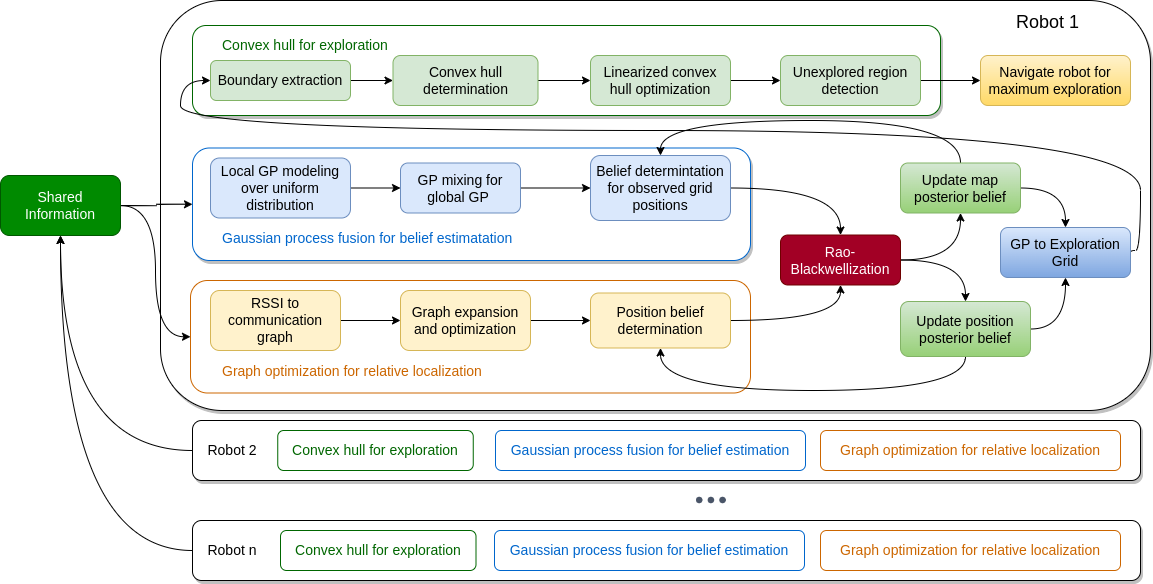

The diagram above was exported from draw.io. Its source (the exported page's mxGraphModel, read from the mxfile embedded in the PNG):
<mxGraphModel dx="2194" dy="714" grid="1" gridSize="10" guides="1" tooltips="1" connect="1" arrows="1" fold="1" page="1" pageScale="1" pageWidth="827" pageHeight="1169" math="0" shadow="0">
  <root>
    <mxCell id="0" />
    <mxCell id="1" parent="0" />
    <mxCell id="Ma91SqmoEzlj41Nr32gv-57" value="" style="rounded=1;whiteSpace=wrap;html=1;shadow=1;labelBorderColor=none;fontSize=14;fontColor=#CC6600;" parent="1" vertex="1">
      <mxGeometry x="140" y="60" width="990" height="410" as="geometry" />
    </mxCell>
    <mxCell id="Ma91SqmoEzlj41Nr32gv-39" value="" style="rounded=1;whiteSpace=wrap;html=1;shadow=0;fontSize=14;strokeColor=#CC6600;" parent="1" vertex="1">
      <mxGeometry x="170" y="340" width="560" height="112.5" as="geometry" />
    </mxCell>
    <mxCell id="Ma91SqmoEzlj41Nr32gv-40" value="Graph optimization for relative localization" style="text;html=1;strokeColor=none;fillColor=none;align=left;verticalAlign=middle;whiteSpace=wrap;rounded=0;fontSize=14;labelBorderColor=none;fontColor=#CC6600;" parent="1" vertex="1">
      <mxGeometry x="200" y="416" width="270" height="30" as="geometry" />
    </mxCell>
    <mxCell id="Ma91SqmoEzlj41Nr32gv-37" value="" style="rounded=1;whiteSpace=wrap;html=1;shadow=1;fontSize=14;strokeColor=#0066CC;" parent="1" vertex="1">
      <mxGeometry x="172" y="207.5" width="558" height="112.5" as="geometry" />
    </mxCell>
    <mxCell id="Ma91SqmoEzlj41Nr32gv-38" value="Gaussian process fusion for belief estimatation" style="text;html=1;strokeColor=none;fillColor=none;align=left;verticalAlign=middle;whiteSpace=wrap;rounded=0;fontSize=14;fontColor=#0066CC;" parent="1" vertex="1">
      <mxGeometry x="200" y="282.5" width="310" height="30" as="geometry" />
    </mxCell>
    <mxCell id="Ma91SqmoEzlj41Nr32gv-35" value="" style="rounded=1;whiteSpace=wrap;html=1;shadow=1;fontSize=14;strokeColor=#006600;" parent="1" vertex="1">
      <mxGeometry x="172" y="85" width="748" height="90" as="geometry" />
    </mxCell>
    <mxCell id="Ma91SqmoEzlj41Nr32gv-41" style="edgeStyle=orthogonalEdgeStyle;curved=1;rounded=0;orthogonalLoop=1;jettySize=auto;html=1;exitX=1;exitY=0.5;exitDx=0;exitDy=0;entryX=0;entryY=0.5;entryDx=0;entryDy=0;fontSize=14;" parent="1" source="Ma91SqmoEzlj41Nr32gv-1" target="Ma91SqmoEzlj41Nr32gv-2" edge="1">
      <mxGeometry relative="1" as="geometry" />
    </mxCell>
    <mxCell id="Ma91SqmoEzlj41Nr32gv-1" value="&lt;font style=&quot;font-size: 14px;&quot;&gt;Local GP modeling over uniform distribution&lt;/font&gt;" style="rounded=1;whiteSpace=wrap;html=1;fillColor=#dae8fc;strokeColor=#6c8ebf;" parent="1" vertex="1">
      <mxGeometry x="190" y="217.5" width="140" height="60" as="geometry" />
    </mxCell>
    <mxCell id="Ma91SqmoEzlj41Nr32gv-42" style="edgeStyle=orthogonalEdgeStyle;curved=1;rounded=0;orthogonalLoop=1;jettySize=auto;html=1;exitX=1;exitY=0.5;exitDx=0;exitDy=0;fontSize=14;" parent="1" source="Ma91SqmoEzlj41Nr32gv-2" target="Ma91SqmoEzlj41Nr32gv-3" edge="1">
      <mxGeometry relative="1" as="geometry" />
    </mxCell>
    <mxCell id="Ma91SqmoEzlj41Nr32gv-2" value="&lt;font style=&quot;font-size: 14px;&quot;&gt;GP mixing for global GP&amp;nbsp;&lt;/font&gt;" style="rounded=1;whiteSpace=wrap;html=1;fillColor=#dae8fc;strokeColor=#6c8ebf;" parent="1" vertex="1">
      <mxGeometry x="380" y="222.5" width="120" height="50" as="geometry" />
    </mxCell>
    <mxCell id="Ma91SqmoEzlj41Nr32gv-70" style="edgeStyle=orthogonalEdgeStyle;curved=1;rounded=0;orthogonalLoop=1;jettySize=auto;html=1;exitX=1;exitY=0.5;exitDx=0;exitDy=0;fontSize=18;fontColor=#CC6600;" parent="1" source="Ma91SqmoEzlj41Nr32gv-3" target="Ma91SqmoEzlj41Nr32gv-8" edge="1">
      <mxGeometry relative="1" as="geometry" />
    </mxCell>
    <mxCell id="Ma91SqmoEzlj41Nr32gv-3" value="&lt;font style=&quot;font-size: 14px;&quot;&gt;Belief determintation for observed grid positions&lt;/font&gt;" style="rounded=1;whiteSpace=wrap;html=1;fillColor=#dae8fc;strokeColor=#6c8ebf;" parent="1" vertex="1">
      <mxGeometry x="570" y="215" width="140" height="65" as="geometry" />
    </mxCell>
    <mxCell id="Ma91SqmoEzlj41Nr32gv-69" style="edgeStyle=orthogonalEdgeStyle;curved=1;rounded=0;orthogonalLoop=1;jettySize=auto;html=1;exitX=1;exitY=0.5;exitDx=0;exitDy=0;entryX=0;entryY=0.5;entryDx=0;entryDy=0;fontSize=18;fontColor=#CC6600;" parent="1" source="Ma91SqmoEzlj41Nr32gv-4" target="Ma91SqmoEzlj41Nr32gv-11" edge="1">
      <mxGeometry relative="1" as="geometry">
        <Array as="points">
          <mxPoint x="1110" y="310" />
          <mxPoint x="1120" y="310" />
          <mxPoint x="1120" y="190" />
          <mxPoint x="160" y="190" />
          <mxPoint x="160" y="140" />
        </Array>
      </mxGeometry>
    </mxCell>
    <mxCell id="Ma91SqmoEzlj41Nr32gv-4" value="&lt;font style=&quot;font-size: 14px;&quot;&gt;GP to Exploration Grid&lt;/font&gt;" style="rounded=1;whiteSpace=wrap;html=1;fillColor=#dae8fc;strokeColor=#6c8ebf;gradientColor=#7ea6e0;" parent="1" vertex="1">
      <mxGeometry x="980" y="287" width="130" height="50" as="geometry" />
    </mxCell>
    <mxCell id="Ma91SqmoEzlj41Nr32gv-46" style="edgeStyle=orthogonalEdgeStyle;curved=1;rounded=0;orthogonalLoop=1;jettySize=auto;html=1;exitX=1;exitY=0.5;exitDx=0;exitDy=0;entryX=0;entryY=0.5;entryDx=0;entryDy=0;fontSize=14;" parent="1" source="Ma91SqmoEzlj41Nr32gv-5" target="Ma91SqmoEzlj41Nr32gv-6" edge="1">
      <mxGeometry relative="1" as="geometry" />
    </mxCell>
    <mxCell id="Ma91SqmoEzlj41Nr32gv-5" value="&lt;font style=&quot;font-size: 14px;&quot;&gt;RSSI to communication graph&lt;/font&gt;" style="rounded=1;whiteSpace=wrap;html=1;fillColor=#fff2cc;strokeColor=#d6b656;" parent="1" vertex="1">
      <mxGeometry x="190" y="350" width="130" height="60" as="geometry" />
    </mxCell>
    <mxCell id="Ma91SqmoEzlj41Nr32gv-47" style="edgeStyle=orthogonalEdgeStyle;curved=1;rounded=0;orthogonalLoop=1;jettySize=auto;html=1;exitX=1;exitY=0.5;exitDx=0;exitDy=0;entryX=0;entryY=0.5;entryDx=0;entryDy=0;fontSize=14;" parent="1" source="Ma91SqmoEzlj41Nr32gv-6" target="Ma91SqmoEzlj41Nr32gv-7" edge="1">
      <mxGeometry relative="1" as="geometry" />
    </mxCell>
    <mxCell id="Ma91SqmoEzlj41Nr32gv-6" value="&lt;font style=&quot;font-size: 14px;&quot;&gt;Graph expansion and optimization&lt;/font&gt;" style="rounded=1;whiteSpace=wrap;html=1;fillColor=#fff2cc;strokeColor=#d6b656;" parent="1" vertex="1">
      <mxGeometry x="380" y="350" width="130" height="60" as="geometry" />
    </mxCell>
    <mxCell id="Ma91SqmoEzlj41Nr32gv-71" style="edgeStyle=orthogonalEdgeStyle;curved=1;rounded=0;orthogonalLoop=1;jettySize=auto;html=1;exitX=1;exitY=0.5;exitDx=0;exitDy=0;entryX=0.5;entryY=1;entryDx=0;entryDy=0;fontSize=18;fontColor=#CC6600;" parent="1" source="Ma91SqmoEzlj41Nr32gv-7" target="Ma91SqmoEzlj41Nr32gv-8" edge="1">
      <mxGeometry relative="1" as="geometry">
        <Array as="points">
          <mxPoint x="820" y="380" />
        </Array>
      </mxGeometry>
    </mxCell>
    <mxCell id="Ma91SqmoEzlj41Nr32gv-7" value="&lt;span style=&quot;font-size: 14px;&quot;&gt;Position belief determination&lt;/span&gt;" style="rounded=1;whiteSpace=wrap;html=1;fillColor=#fff2cc;strokeColor=#d6b656;" parent="1" vertex="1">
      <mxGeometry x="570" y="352.5" width="140" height="55" as="geometry" />
    </mxCell>
    <mxCell id="Ma91SqmoEzlj41Nr32gv-50" style="edgeStyle=orthogonalEdgeStyle;curved=1;rounded=0;orthogonalLoop=1;jettySize=auto;html=1;exitX=1;exitY=0.5;exitDx=0;exitDy=0;fontSize=14;" parent="1" source="Ma91SqmoEzlj41Nr32gv-8" target="Ma91SqmoEzlj41Nr32gv-9" edge="1">
      <mxGeometry relative="1" as="geometry" />
    </mxCell>
    <mxCell id="Ma91SqmoEzlj41Nr32gv-62" style="edgeStyle=orthogonalEdgeStyle;curved=1;rounded=0;orthogonalLoop=1;jettySize=auto;html=1;exitX=1;exitY=0.5;exitDx=0;exitDy=0;fontSize=18;fontColor=#CC6600;" parent="1" source="Ma91SqmoEzlj41Nr32gv-8" target="Ma91SqmoEzlj41Nr32gv-10" edge="1">
      <mxGeometry relative="1" as="geometry" />
    </mxCell>
    <mxCell id="Ma91SqmoEzlj41Nr32gv-8" value="&lt;span style=&quot;font-size: 14px;&quot;&gt;Rao-Blackwellization&lt;/span&gt;" style="rounded=1;whiteSpace=wrap;html=1;fillColor=#a20025;strokeColor=#6F0000;fontColor=#ffffff;" parent="1" vertex="1">
      <mxGeometry x="760" y="294.5" width="120" height="50" as="geometry" />
    </mxCell>
    <mxCell id="Ma91SqmoEzlj41Nr32gv-66" style="edgeStyle=orthogonalEdgeStyle;curved=1;rounded=0;orthogonalLoop=1;jettySize=auto;html=1;exitX=0.5;exitY=0;exitDx=0;exitDy=0;entryX=0.5;entryY=0;entryDx=0;entryDy=0;fontSize=18;fontColor=#CC6600;" parent="1" source="Ma91SqmoEzlj41Nr32gv-9" target="Ma91SqmoEzlj41Nr32gv-3" edge="1">
      <mxGeometry relative="1" as="geometry">
        <Array as="points">
          <mxPoint x="940" y="180" />
          <mxPoint x="640" y="180" />
        </Array>
      </mxGeometry>
    </mxCell>
    <mxCell id="Ma91SqmoEzlj41Nr32gv-68" style="edgeStyle=orthogonalEdgeStyle;curved=1;rounded=0;orthogonalLoop=1;jettySize=auto;html=1;exitX=1;exitY=0.5;exitDx=0;exitDy=0;fontSize=18;fontColor=#CC6600;" parent="1" source="Ma91SqmoEzlj41Nr32gv-9" target="Ma91SqmoEzlj41Nr32gv-4" edge="1">
      <mxGeometry relative="1" as="geometry" />
    </mxCell>
    <mxCell id="Ma91SqmoEzlj41Nr32gv-9" value="&lt;span style=&quot;font-size: 14px;&quot;&gt;Update map posterior&amp;nbsp;belief&lt;/span&gt;" style="rounded=1;whiteSpace=wrap;html=1;fillColor=#d5e8d4;strokeColor=#82b366;gradientColor=#97d077;" parent="1" vertex="1">
      <mxGeometry x="880" y="222.5" width="120" height="50" as="geometry" />
    </mxCell>
    <mxCell id="Ma91SqmoEzlj41Nr32gv-65" style="edgeStyle=orthogonalEdgeStyle;curved=1;rounded=0;orthogonalLoop=1;jettySize=auto;html=1;exitX=0.5;exitY=1;exitDx=0;exitDy=0;entryX=0.5;entryY=1;entryDx=0;entryDy=0;fontSize=18;fontColor=#CC6600;" parent="1" source="Ma91SqmoEzlj41Nr32gv-10" target="Ma91SqmoEzlj41Nr32gv-7" edge="1">
      <mxGeometry relative="1" as="geometry">
        <Array as="points">
          <mxPoint x="945" y="450" />
          <mxPoint x="640" y="450" />
        </Array>
      </mxGeometry>
    </mxCell>
    <mxCell id="Ma91SqmoEzlj41Nr32gv-67" style="edgeStyle=orthogonalEdgeStyle;curved=1;rounded=0;orthogonalLoop=1;jettySize=auto;html=1;exitX=1;exitY=0.5;exitDx=0;exitDy=0;fontSize=18;fontColor=#CC6600;" parent="1" source="Ma91SqmoEzlj41Nr32gv-10" target="Ma91SqmoEzlj41Nr32gv-4" edge="1">
      <mxGeometry relative="1" as="geometry" />
    </mxCell>
    <mxCell id="Ma91SqmoEzlj41Nr32gv-10" value="&lt;span style=&quot;font-size: 14px;&quot;&gt;Update position posterior&amp;nbsp;belief&lt;/span&gt;" style="rounded=1;whiteSpace=wrap;html=1;fillColor=#d5e8d4;strokeColor=#82b366;gradientColor=#97d077;" parent="1" vertex="1">
      <mxGeometry x="880" y="361" width="130" height="55" as="geometry" />
    </mxCell>
    <mxCell id="Ma91SqmoEzlj41Nr32gv-43" style="edgeStyle=orthogonalEdgeStyle;curved=1;rounded=0;orthogonalLoop=1;jettySize=auto;html=1;exitX=1;exitY=0.5;exitDx=0;exitDy=0;entryX=0;entryY=0.5;entryDx=0;entryDy=0;fontSize=14;" parent="1" source="Ma91SqmoEzlj41Nr32gv-11" target="Ma91SqmoEzlj41Nr32gv-12" edge="1">
      <mxGeometry relative="1" as="geometry" />
    </mxCell>
    <mxCell id="Ma91SqmoEzlj41Nr32gv-11" value="&lt;font style=&quot;font-size: 14px;&quot;&gt;Boundary extraction&lt;/font&gt;" style="rounded=1;whiteSpace=wrap;html=1;fillColor=#d5e8d4;strokeColor=#82b366;" parent="1" vertex="1">
      <mxGeometry x="190" y="120" width="140" height="40" as="geometry" />
    </mxCell>
    <mxCell id="Ma91SqmoEzlj41Nr32gv-44" style="edgeStyle=orthogonalEdgeStyle;curved=1;rounded=0;orthogonalLoop=1;jettySize=auto;html=1;exitX=1;exitY=0.5;exitDx=0;exitDy=0;fontSize=14;" parent="1" source="Ma91SqmoEzlj41Nr32gv-12" target="Ma91SqmoEzlj41Nr32gv-13" edge="1">
      <mxGeometry relative="1" as="geometry" />
    </mxCell>
    <mxCell id="Ma91SqmoEzlj41Nr32gv-12" value="&lt;font style=&quot;font-size: 14px;&quot;&gt;Convex hull determination&lt;/font&gt;" style="rounded=1;whiteSpace=wrap;html=1;fillColor=#d5e8d4;strokeColor=#82b366;" parent="1" vertex="1">
      <mxGeometry x="372.5" y="115" width="145" height="50" as="geometry" />
    </mxCell>
    <mxCell id="Ma91SqmoEzlj41Nr32gv-45" style="edgeStyle=orthogonalEdgeStyle;curved=1;rounded=0;orthogonalLoop=1;jettySize=auto;html=1;exitX=1;exitY=0.5;exitDx=0;exitDy=0;entryX=0;entryY=0.5;entryDx=0;entryDy=0;fontSize=14;" parent="1" source="Ma91SqmoEzlj41Nr32gv-13" target="Ma91SqmoEzlj41Nr32gv-14" edge="1">
      <mxGeometry relative="1" as="geometry" />
    </mxCell>
    <mxCell id="Ma91SqmoEzlj41Nr32gv-13" value="&lt;font style=&quot;font-size: 14px;&quot;&gt;Linearized convex hull optimization&lt;/font&gt;" style="rounded=1;whiteSpace=wrap;html=1;fillColor=#d5e8d4;strokeColor=#82b366;" parent="1" vertex="1">
      <mxGeometry x="570" y="115" width="140" height="50" as="geometry" />
    </mxCell>
    <mxCell id="Ma91SqmoEzlj41Nr32gv-56" style="edgeStyle=orthogonalEdgeStyle;curved=1;rounded=0;orthogonalLoop=1;jettySize=auto;html=1;exitX=1;exitY=0.5;exitDx=0;exitDy=0;entryX=0;entryY=0.5;entryDx=0;entryDy=0;fontSize=14;fontColor=#CC6600;" parent="1" source="Ma91SqmoEzlj41Nr32gv-14" target="Ma91SqmoEzlj41Nr32gv-15" edge="1">
      <mxGeometry relative="1" as="geometry" />
    </mxCell>
    <mxCell id="Ma91SqmoEzlj41Nr32gv-14" value="&lt;font style=&quot;font-size: 14px;&quot;&gt;Unexplored region detection&lt;/font&gt;" style="rounded=1;whiteSpace=wrap;html=1;fillColor=#d5e8d4;strokeColor=#82b366;" parent="1" vertex="1">
      <mxGeometry x="760" y="115" width="140" height="50" as="geometry" />
    </mxCell>
    <mxCell id="Ma91SqmoEzlj41Nr32gv-15" value="&lt;font style=&quot;font-size: 14px;&quot;&gt;Navigate robot for maximum exploration&lt;/font&gt;" style="rounded=1;whiteSpace=wrap;html=1;fillColor=#fff2cc;strokeColor=#d6b656;gradientColor=#ffd966;" parent="1" vertex="1">
      <mxGeometry x="960" y="115" width="150" height="50" as="geometry" />
    </mxCell>
    <mxCell id="Ma91SqmoEzlj41Nr32gv-59" style="edgeStyle=orthogonalEdgeStyle;curved=1;rounded=0;orthogonalLoop=1;jettySize=auto;html=1;exitX=1;exitY=0.5;exitDx=0;exitDy=0;fontSize=14;fontColor=#CC6600;" parent="1" source="Ma91SqmoEzlj41Nr32gv-18" target="Ma91SqmoEzlj41Nr32gv-37" edge="1">
      <mxGeometry relative="1" as="geometry" />
    </mxCell>
    <mxCell id="Ma91SqmoEzlj41Nr32gv-60" style="edgeStyle=orthogonalEdgeStyle;curved=1;rounded=0;orthogonalLoop=1;jettySize=auto;html=1;exitX=1;exitY=0.5;exitDx=0;exitDy=0;entryX=0;entryY=0.5;entryDx=0;entryDy=0;fontSize=14;fontColor=#CC6600;" parent="1" source="Ma91SqmoEzlj41Nr32gv-18" target="Ma91SqmoEzlj41Nr32gv-39" edge="1">
      <mxGeometry relative="1" as="geometry" />
    </mxCell>
    <mxCell id="Ma91SqmoEzlj41Nr32gv-18" value="Shared Information" style="rounded=1;whiteSpace=wrap;html=1;fontSize=14;fillColor=#008a00;fontColor=#ffffff;strokeColor=#005700;" parent="1" vertex="1">
      <mxGeometry x="-20" y="235" width="120" height="60" as="geometry" />
    </mxCell>
    <mxCell id="Ma91SqmoEzlj41Nr32gv-19" style="edgeStyle=orthogonalEdgeStyle;rounded=0;orthogonalLoop=1;jettySize=auto;html=1;exitX=0.5;exitY=1;exitDx=0;exitDy=0;fontSize=14;" parent="1" source="Ma91SqmoEzlj41Nr32gv-9" target="Ma91SqmoEzlj41Nr32gv-9" edge="1">
      <mxGeometry relative="1" as="geometry" />
    </mxCell>
    <mxCell id="Ma91SqmoEzlj41Nr32gv-34" style="edgeStyle=orthogonalEdgeStyle;curved=1;rounded=0;orthogonalLoop=1;jettySize=auto;html=1;exitX=0;exitY=0.5;exitDx=0;exitDy=0;entryX=0.5;entryY=1;entryDx=0;entryDy=0;fontSize=14;" parent="1" source="Ma91SqmoEzlj41Nr32gv-20" target="Ma91SqmoEzlj41Nr32gv-18" edge="1">
      <mxGeometry relative="1" as="geometry" />
    </mxCell>
    <mxCell id="Ma91SqmoEzlj41Nr32gv-20" value="" style="rounded=1;whiteSpace=wrap;html=1;fontSize=14;shadow=1;" parent="1" vertex="1">
      <mxGeometry x="172" y="480" width="948" height="60" as="geometry" />
    </mxCell>
    <mxCell id="Ma91SqmoEzlj41Nr32gv-21" value="Robot 2" style="text;html=1;strokeColor=none;fillColor=none;align=center;verticalAlign=middle;whiteSpace=wrap;rounded=0;fontSize=14;" parent="1" vertex="1">
      <mxGeometry x="182" y="495" width="60" height="30" as="geometry" />
    </mxCell>
    <mxCell id="Ma91SqmoEzlj41Nr32gv-22" value="&lt;font color=&quot;#006600&quot;&gt;Convex hull for exploration&lt;/font&gt;" style="rounded=1;whiteSpace=wrap;html=1;shadow=0;fontSize=14;strokeColor=#006600;" parent="1" vertex="1">
      <mxGeometry x="257.25" y="490" width="195.5" height="40" as="geometry" />
    </mxCell>
    <mxCell id="Ma91SqmoEzlj41Nr32gv-23" value="&lt;font color=&quot;#0066cc&quot;&gt;Gaussian process fusion for belief estimation&lt;/font&gt;" style="rounded=1;whiteSpace=wrap;html=1;shadow=0;fontSize=14;strokeColor=#0066CC;" parent="1" vertex="1">
      <mxGeometry x="475" y="490" width="310" height="40" as="geometry" />
    </mxCell>
    <mxCell id="Ma91SqmoEzlj41Nr32gv-24" value="&lt;font color=&quot;#cc6600&quot;&gt;Graph optimization for relative localization&lt;/font&gt;" style="rounded=1;whiteSpace=wrap;html=1;shadow=0;fontSize=14;strokeColor=#CC6600;" parent="1" vertex="1">
      <mxGeometry x="800" y="490" width="300" height="40" as="geometry" />
    </mxCell>
    <mxCell id="Ma91SqmoEzlj41Nr32gv-26" value="" style="shape=image;html=1;verticalAlign=top;verticalLabelPosition=bottom;labelBackgroundColor=#ffffff;imageAspect=0;aspect=fixed;image=https://cdn1.iconfinder.com/data/icons/heroicons-ui/24/dots-horizontal-128.png;shadow=0;fontSize=14;" parent="1" vertex="1">
      <mxGeometry x="670.88" y="540" width="40" height="40" as="geometry" />
    </mxCell>
    <mxCell id="Ma91SqmoEzlj41Nr32gv-32" style="edgeStyle=orthogonalEdgeStyle;rounded=0;orthogonalLoop=1;jettySize=auto;html=1;exitX=0;exitY=0.5;exitDx=0;exitDy=0;entryX=0.5;entryY=1;entryDx=0;entryDy=0;fontSize=14;curved=1;" parent="1" source="Ma91SqmoEzlj41Nr32gv-27" target="Ma91SqmoEzlj41Nr32gv-18" edge="1">
      <mxGeometry relative="1" as="geometry" />
    </mxCell>
    <mxCell id="Ma91SqmoEzlj41Nr32gv-27" value="" style="rounded=1;whiteSpace=wrap;html=1;fontSize=14;shadow=1;" parent="1" vertex="1">
      <mxGeometry x="172" y="580" width="948" height="60" as="geometry" />
    </mxCell>
    <mxCell id="Ma91SqmoEzlj41Nr32gv-28" value="Robot n" style="text;html=1;strokeColor=none;fillColor=none;align=center;verticalAlign=middle;whiteSpace=wrap;rounded=0;fontSize=14;" parent="1" vertex="1">
      <mxGeometry x="182" y="595" width="60" height="30" as="geometry" />
    </mxCell>
    <mxCell id="Ma91SqmoEzlj41Nr32gv-29" value="&lt;font color=&quot;#006600&quot;&gt;Convex hull for exploration&lt;/font&gt;" style="rounded=1;whiteSpace=wrap;html=1;shadow=0;fontSize=14;strokeColor=#006600;" parent="1" vertex="1">
      <mxGeometry x="260" y="590" width="195.5" height="40" as="geometry" />
    </mxCell>
    <mxCell id="Ma91SqmoEzlj41Nr32gv-30" value="&lt;font color=&quot;#0066cc&quot;&gt;Gaussian process fusion for belief estimation&lt;/font&gt;" style="rounded=1;whiteSpace=wrap;html=1;shadow=0;fontSize=14;strokeColor=#0066CC;" parent="1" vertex="1">
      <mxGeometry x="474" y="590" width="310" height="40" as="geometry" />
    </mxCell>
    <mxCell id="Ma91SqmoEzlj41Nr32gv-31" value="&lt;font color=&quot;#cc6600&quot;&gt;Graph optimization for relative localization&lt;/font&gt;" style="rounded=1;whiteSpace=wrap;html=1;shadow=0;fontSize=14;strokeColor=#CC6600;" parent="1" vertex="1">
      <mxGeometry x="800" y="590" width="300" height="40" as="geometry" />
    </mxCell>
    <mxCell id="Ma91SqmoEzlj41Nr32gv-36" value="Convex hull for exploration" style="text;html=1;strokeColor=none;fillColor=none;align=left;verticalAlign=middle;whiteSpace=wrap;rounded=0;fontSize=14;fontColor=#006600;" parent="1" vertex="1">
      <mxGeometry x="200" y="90" width="170" height="30" as="geometry" />
    </mxCell>
    <mxCell id="Ma91SqmoEzlj41Nr32gv-61" value="&lt;font style=&quot;font-size: 18px;&quot;&gt;Robot 1&lt;/font&gt;" style="text;html=1;strokeColor=none;fillColor=none;align=center;verticalAlign=middle;whiteSpace=wrap;rounded=0;fontSize=14;" parent="1" vertex="1">
      <mxGeometry x="975" y="67" width="105" height="30" as="geometry" />
    </mxCell>
  </root>
</mxGraphModel>